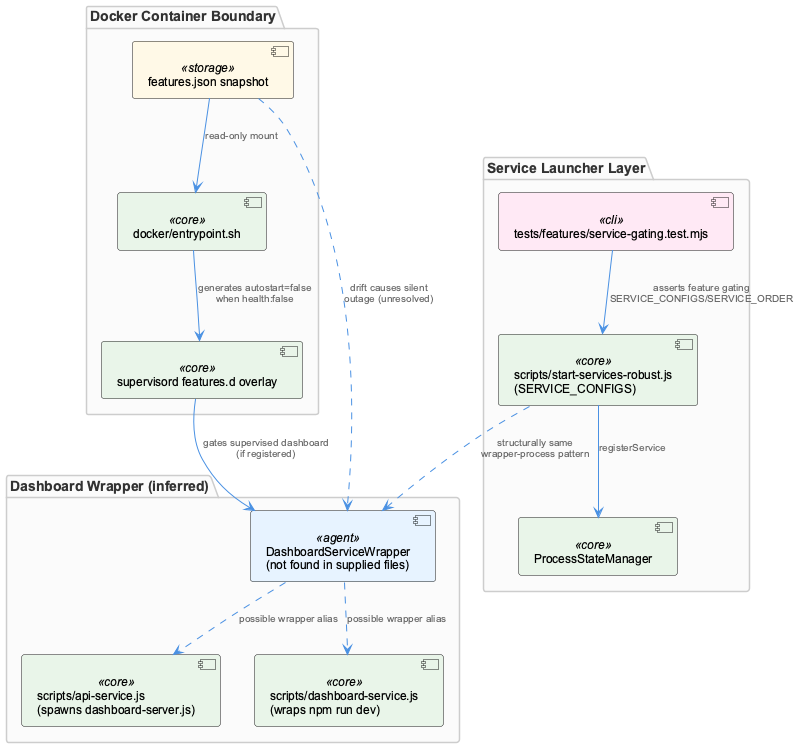

The diagram above was rendered by PlantUML. Its source (embedded in the PNG):
@startuml
!include /Users/Q284340/Agentic/coding/docs/puml/_standard-style.puml

package "Docker Container Boundary" {
  component "docker/entrypoint.sh" as entrypoint <<core>>
  component "features.json snapshot" as snapshot <<storage>>
  component "supervisord features.d overlay" as overlay <<core>>
}

package "Service Launcher Layer" {
  component "scripts/start-services-robust.js\n(SERVICE_CONFIGS)" as launcher <<core>>
  component "ProcessStateManager" as psm <<core>>
  component "tests/features/service-gating.test.mjs" as tests <<cli>>
}

package "Dashboard Wrapper (inferred)" {
  component "DashboardServiceWrapper\n(not found in supplied files)" as dsw <<agent>>
  component "scripts/api-service.js\n(spawns dashboard-server.js)" as api <<core>>
  component "scripts/dashboard-service.js\n(wraps npm run dev)" as dashsvc <<core>>
}

snapshot --> entrypoint : "read-only mount"
entrypoint --> overlay : "generates autostart=false\nwhen health:false"
overlay --> dsw : "gates supervised dashboard\n(if registered)"

launcher --> psm : "registerService"
launcher ..> dsw : "structurally same\nwrapper-process pattern"
tests --> launcher : "asserts feature gating\nSERVICE_CONFIGS/SERVICE_ORDER"

dsw ..> api : "possible wrapper alias"
dsw ..> dashsvc : "possible wrapper alias"

snapshot ..> dsw : "drift causes silent\noutage (unresolved)"

@enduml